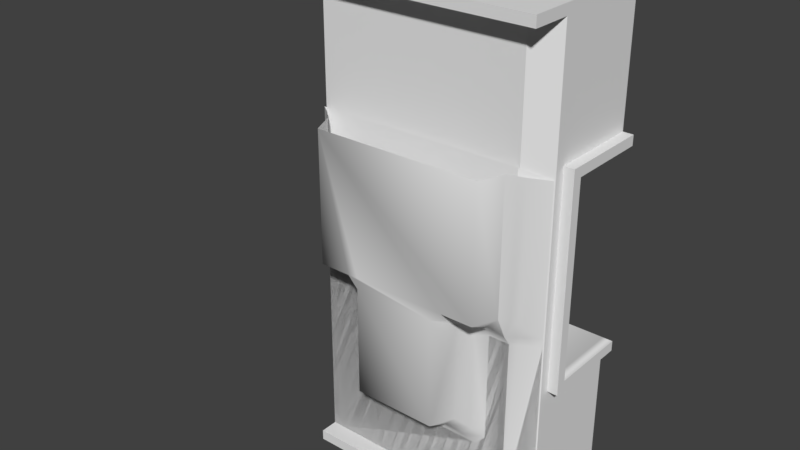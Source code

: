 # Source: adambed.blend  (saved by Blender 2.79.0; exported with 4.5.12 LTS)
import bpy
from mathutils import Matrix  # noqa: F401  (used for matrix-valued properties, if any)

bpy.ops.wm.read_factory_settings(use_empty=True)
scene = bpy.context.scene
scene.name = 'Scene'

# ---- collections
col_collection_1 = bpy.data.collections.new('Collection 1'); scene.collection.children.link(col_collection_1)

# ---- materials (node trees are filled in below, after node groups)
mat_truckfinal_001 = bpy.data.materials.new('truckfinal.001')
mat_truckfinal_001.alpha_threshold = 0.0
mat_truckfinal_001.use_transparent_shadow = False
mat_truckfinal_001.roughness = 0.5

# ---- material node trees

# ---- world
world_world = bpy.data.worlds.new('World'); scene.world = world_world
world_world.color = (0.05088, 0.05088, 0.05088)
world_world.use_sun_shadow = False
world_world.sun_shadow_jitter_overblur = 0.0
world_world.cycles.sampling_method = 'MANUAL'

# ---- meshes
me_frame_004 = bpy.data.meshes.new('frame.004')
me_frame_004.from_pydata([(0.6823, -0.1094, 0.5625), (0.6042, -0.2344, 0.6875), (-1.427, -0.2344, 0.6875), (0.6823, -0.1094, -0.6875), (-1.427, -0.1094, -0.6875), (-1.427, -0.1094, 0.5625)], [], [(4, 5, 0, 3), (0, 5, 2, 1)])
me_frame_004.polygons.foreach_set('use_smooth', [True] * 2)
_k = set([(0, 1), (0, 3), (0, 5), (1, 2), (2, 5), (3, 4), (4, 5)])
me_frame_004.attributes.new('sharp_edge', 'BOOLEAN', 'EDGE').data.foreach_set('value', [ (min(e.vertices), max(e.vertices)) in _k for e in me_frame_004.edges])
_uv = me_frame_004.uv_layers.new(name='UVMap')
_uv.uv.foreach_set('vector', [0.3848, 0.5449, 0.3848, 0.584, 0.4473, 0.584, 0.4473, 0.5449, 0.4473, 0.584, 0.3848, 0.584, 0.3848, 0.5879, 0.4434, 0.5879])
me_frame_004.materials.append(mat_truckfinal_001)
me_frame_004.use_remesh_preserve_volume = False
me_frame_004.use_remesh_preserve_attributes = False
me_frame_004.use_mirror_vertex_groups = False
me_frame_004.update()
me_frame_004.normals_split_custom_set([tuple(v) for v in zip(*[iter([1.413e-08, 1.0, 0.0, 1.413e-08, 1.0, 0.0, 1.413e-08, 1.0, 0.0, 1.413e-08, 1.0, 0.0, -5.089e-09, 0.7071, 0.7071, -5.089e-09, 0.7071, 0.7071, -5.089e-09, 0.7071, 0.7071, -5.089e-09, 0.7071, 0.7071])] * 3)])
me_frame_000 = bpy.data.meshes.new('frame.000')
me_frame_000.from_pydata([(0.6823, 2.235e-08, 0.5625), (0.6823, -0.1094, -0.6875), (-1.427, -0.1094, -0.6875), (-1.427, -0.1094, 0.5625), (0.6823, 0.1406, 0.5), (0.6823, 0.1406, -0.5), (0.6823, -4.47e-08, -0.5625), (0.6823, -0.0625, -0.625), (-0.1087, 3.725e-08, 0.5625), (-0.2406, -0.0625, 0.5625), (-0.3065, -0.1094, 0.5625), (-0.2406, -0.1094, -0.6875), (-0.3065, -0.1094, -0.625), (-0.1746, -0.0625, -0.625), (-0.2406, -0.0625, -0.5625), (-0.1087, -1.49e-08, -0.5625), (-0.1746, -1.49e-08, -0.5), (-0.1087, 0.1406, -0.5), (-1.032, -0.1094, -0.4375), (-0.9657, -0.1094, -0.4375), (-0.3065, -0.1094, -0.4375), (-0.2406, -0.0625, -0.4375), (-1.032, -0.1094, -0.375), (-0.8997, -0.0625, -0.375), (-0.3065, -0.0625, -0.375), (-0.1746, -1.49e-08, -0.375), (-0.9657, -0.0625, -0.3125), (-0.8338, -1.49e-08, -0.3125), (-0.2406, -1.49e-08, -0.3125), (-0.1087, 0.1406, -0.3125), (-0.8997, 0.0, -0.25), (-0.8338, 0.1406, -0.25), (-0.1746, 0.1406, -0.25), (-0.1087, 0.1406, -0.25), (-0.8997, 0.0, 0.25), (-0.8338, 0.1406, 0.25), (-0.1746, 0.1406, 0.25), (-1.032, -0.1094, 0.3125), (-0.9657, -0.0625, 0.3125), (-0.8338, 1.49e-08, 0.3125), (-0.2406, 1.49e-08, 0.3125), (-0.1087, 0.1406, 0.3125), (-1.032, -0.1094, 0.375), (-0.8997, -0.0625, 0.375), (-0.3065, -0.0625, 0.375), (-0.1746, 1.49e-08, 0.375), (-0.9657, -0.1094, 0.4375), (-0.8997, -0.1094, 0.4375), (-0.3065, -0.1094, 0.4375), (-0.2406, -0.0625, 0.4375), (-0.1746, 2.98e-08, 0.5), (-0.1087, 0.1406, 0.5), (0.6823, 3.725e-08, 0.5625), (0.6042, -0.2344, 0.6875), (-1.427, -0.2344, 0.6875), (-1.427, -0.1094, 0.5625), (-0.1087, 3.725e-08, 0.5625), (-0.2406, -0.0625, 0.5625), (-0.3065, -0.1094, 0.5625), (-0.2845, -0.2344, 0.6875), (-0.348, -0.2344, 0.6875), (0.6628, -0.0625, 0.5938), (0.6432, -0.1094, 0.6094), (-0.1281, -0.0625, 0.5938), (-0.1475, -0.1094, 0.6094), (-0.2094, -0.1406, 0.6328), (-0.2515, -0.1094, 0.5938), (-0.2625, -0.1406, 0.6094), (-0.2735, -0.1719, 0.6328), (-0.3169, -0.1406, 0.5938), (-0.3376, -0.2031, 0.6563)], [], [(32, 29, 25, 28), (43, 39, 34, 38), (7, 13, 15, 6), (16, 14, 21, 25), (59, 53, 65), (49, 45, 40, 44), (34, 39, 35), (67, 68, 65), (3, 10, 48, 47, 46), (35, 36, 32, 31), (44, 40, 39, 43), (40, 36, 35, 39), (61, 52, 56, 63), (67, 69, 70, 68), (45, 41, 36, 40), (3, 42, 37, 22, 18, 2), (62, 61, 63, 64), (30, 31, 27), (67, 64, 66), (67, 65, 64), (26, 23, 19, 22), (44, 48, 49), (59, 68, 70, 60), (1, 11, 13, 7), (3, 46, 42), (32, 36, 41, 33, 29), (25, 29, 17, 16), (15, 17, 5, 6), (27, 23, 26, 30), (11, 2, 18, 19, 12), (70, 69, 58, 55, 54, 60), (25, 21, 24, 28), (22, 19, 18), (24, 21, 20), (16, 15, 13, 14), (4, 5, 17, 29, 33, 41, 51), (45, 49, 50), (34, 30, 26, 38), (14, 13, 11, 12), (9, 50, 49), (31, 30, 34, 35), (64, 63, 57), (50, 8, 51), (51, 41, 45, 50), (20, 21, 14, 12), (9, 49, 48, 10), (23, 27, 28, 24), (58, 69, 67, 66), (65, 53, 62, 64), (46, 47, 48, 44, 43), (16, 17, 15), (58, 66, 57), (8, 0, 4, 51), (57, 63, 56), (31, 32, 28, 27), (65, 68, 59), (12, 19, 20), (23, 24, 20, 19), (37, 42, 38, 26, 22), (46, 43, 38, 42), (8, 50, 9), (66, 64, 57)])
me_frame_000.polygons.foreach_set('use_smooth', [True] * 62)
_k = set([(0, 4), (0, 8), (1, 7), (1, 11), (2, 3), (2, 11), (3, 10), (4, 5), (5, 6), (6, 7), (8, 9), (9, 10), (52, 56), (52, 61), (53, 59), (53, 62), (54, 55), (54, 60), (55, 58), (56, 57), (57, 58), (59, 60), (61, 62)])
me_frame_000.attributes.new('sharp_edge', 'BOOLEAN', 'EDGE').data.foreach_set('value', [ (min(e.vertices), max(e.vertices)) in _k for e in me_frame_000.edges])
_uv = me_frame_000.uv_layers.new(name='UVMap')
_uv.uv.foreach_set('vector', [0.4219, 0.5586, 0.4238, 0.5566, 0.4219, 0.5547, 0.4199, 0.5566, 0.4004, 0.5781, 0.4023, 0.5762, 0.4004, 0.5742, 0.3984, 0.5762, 0.4473, 0.5469, 0.4219, 0.5469, 0.4238, 0.5488, 0.4473, 0.5488, 0.4219, 0.5508, 0.4199, 0.5488, 0.4199, 0.5527, 0.4219, 0.5547, 0.4177, 0.5879, 0.4434, 0.5879, 0.4201, 0.5869, 0.4199, 0.5801, 0.4219, 0.5781, 0.4199, 0.5762, 0.418, 0.5781, 0.4004, 0.5742, 0.4023, 0.5762, 0.4023, 0.5742, 0.4188, 0.5859, 0.4183, 0.5869, 0.4201, 0.5869, 0.3848, 0.584, 0.418, 0.584, 0.418, 0.5801, 0.4004, 0.5801, 0.3984, 0.5801, 0.4023, 0.5742, 0.4219, 0.5742, 0.4219, 0.5586, 0.4023, 0.5586, 0.418, 0.5781, 0.4199, 0.5762, 0.4023, 0.5762, 0.4004, 0.5781, 0.4199, 0.5762, 0.4219, 0.5742, 0.4023, 0.5742, 0.4023, 0.5762, 0.4463, 0.585, 0.4473, 0.584, 0.4219, 0.584, 0.4213, 0.585, 0.4188, 0.5859, 0.4174, 0.585, 0.4164, 0.5869, 0.4183, 0.5869, 0.4219, 0.5781, 0.4238, 0.5762, 0.4219, 0.5742, 0.4199, 0.5762, 0.3848, 0.584, 0.3965, 0.5781, 0.3965, 0.5762, 0.3965, 0.5547, 0.3965, 0.5527, 0.3848, 0.5449, 0.4453, 0.5859, 0.4463, 0.585, 0.4213, 0.585, 0.4207, 0.5859, 0.4004, 0.5586, 0.4023, 0.5586, 0.4023, 0.5566, 0.4188, 0.5859, 0.4207, 0.5859, 0.4194, 0.585, 0.4188, 0.5859, 0.4201, 0.5869, 0.4207, 0.5859, 0.3984, 0.5566, 0.4004, 0.5547, 0.3984, 0.5527, 0.3965, 0.5547, 0.418, 0.5781, 0.418, 0.5801, 0.4199, 0.5801, 0.4177, 0.5879, 0.4183, 0.5869, 0.4164, 0.5869, 0.4159, 0.5879, 0.4473, 0.5449, 0.4199, 0.5449, 0.4219, 0.5469, 0.4473, 0.5469, 0.3848, 0.584, 0.3984, 0.5801, 0.3965, 0.5781, 0.4219, 0.5586, 0.4219, 0.5742, 0.4238, 0.5762, 0.4238, 0.5586, 0.4238, 0.5566, 0.4219, 0.5547, 0.4238, 0.5566, 0.4238, 0.5508, 0.4219, 0.5508, 0.4238, 0.5488, 0.4238, 0.5508, 0.4473, 0.5508, 0.4473, 0.5488, 0.4023, 0.5566, 0.4004, 0.5547, 0.3984, 0.5566, 0.4004, 0.5586, 0.4199, 0.5449, 0.3848, 0.5449, 0.3965, 0.5527, 0.3984, 0.5527, 0.418, 0.5469, 0.4164, 0.5869, 0.4174, 0.585, 0.418, 0.584, 0.3848, 0.584, 0.3848, 0.5879, 0.4159, 0.5879, 0.4219, 0.5547, 0.4199, 0.5527, 0.418, 0.5547, 0.4199, 0.5566, 0.3965, 0.5547, 0.3984, 0.5527, 0.3965, 0.5527, 0.418, 0.5547, 0.4199, 0.5527, 0.418, 0.5527, 0.4219, 0.5508, 0.4238, 0.5488, 0.4219, 0.5469, 0.4199, 0.5488, 0.4473, 0.582, 0.4473, 0.5508, 0.4238, 0.5508, 0.4238, 0.5566, 0.4238, 0.5586, 0.4238, 0.5762, 0.4238, 0.582, 0.4219, 0.5781, 0.4199, 0.5801, 0.4219, 0.582, 0.4004, 0.5742, 0.4004, 0.5586, 0.3984, 0.5566, 0.3984, 0.5762, 0.4199, 0.5488, 0.4219, 0.5469, 0.4199, 0.5449, 0.418, 0.5469, 0.4199, 0.584, 0.4219, 0.582, 0.4199, 0.5801, 0.4023, 0.5586, 0.4004, 0.5586, 0.4004, 0.5742, 0.4023, 0.5742, 0.4207, 0.5859, 0.4213, 0.585, 0.4199, 0.584, 0.4219, 0.582, 0.4238, 0.584, 0.4238, 0.582, 0.4238, 0.582, 0.4238, 0.5762, 0.4219, 0.5781, 0.4219, 0.582, 0.418, 0.5527, 0.4199, 0.5527, 0.4199, 0.5488, 0.418, 0.5469, 0.4199, 0.584, 0.4199, 0.5801, 0.418, 0.5801, 0.418, 0.584, 0.4004, 0.5547, 0.4023, 0.5566, 0.4199, 0.5566, 0.418, 0.5547, 0.418, 0.584, 0.4174, 0.585, 0.4188, 0.5859, 0.4194, 0.585, 0.4201, 0.5869, 0.4434, 0.5879, 0.4453, 0.5859, 0.4207, 0.5859, 0.3984, 0.5801, 0.4004, 0.5801, 0.418, 0.5801, 0.418, 0.5781, 0.4004, 0.5781, 0.4219, 0.5508, 0.4238, 0.5508, 0.4238, 0.5488, 0.418, 0.584, 0.4194, 0.585, 0.4199, 0.584, 0.4238, 0.584, 0.4473, 0.584, 0.4473, 0.582, 0.4238, 0.582, 0.4199, 0.584, 0.4213, 0.585, 0.4219, 0.584, 0.4023, 0.5586, 0.4219, 0.5586, 0.4199, 0.5566, 0.4023, 0.5566, 0.4201, 0.5869, 0.4183, 0.5869, 0.4177, 0.5879, 0.418, 0.5469, 0.3984, 0.5527, 0.418, 0.5527, 0.4004, 0.5547, 0.418, 0.5547, 0.418, 0.5527, 0.3984, 0.5527, 0.3965, 0.5762, 0.3965, 0.5781, 0.3984, 0.5762, 0.3984, 0.5566, 0.3965, 0.5547, 0.3984, 0.5801, 0.4004, 0.5781, 0.3984, 0.5762, 0.3965, 0.5781, 0.4238, 0.584, 0.4219, 0.582, 0.4199, 0.584, 0.4194, 0.585, 0.4207, 0.5859, 0.4199, 0.584])
me_frame_000.materials.append(mat_truckfinal_001)
me_frame_000.use_remesh_preserve_volume = False
me_frame_000.use_remesh_preserve_attributes = False
me_frame_000.use_mirror_vertex_groups = False
me_frame_000.update()
me_frame_000.normals_split_custom_set([tuple(v) for v in zip(*[iter([-0.1623, 0.9195, -0.3581, -0.3436, 0.9246, -0.1642, -0.7038, 0.6505, -0.2854, -0.269, 0.6408, -0.719, -0.1802, 0.8363, 0.5177, -0.2356, 0.6308, 0.7393, -0.7173, 0.6497, 0.2516, -0.4976, 0.8464, 0.1896, 9.096e-08, 0.7555, -0.6552, -0.1802, 0.8363, -0.5177, -0.2356, 0.6308, -0.7393, 1.273e-07, 0.5661, -0.8243, -0.7173, 0.6497, -0.2516, -0.4976, 0.8464, -0.1896, -0.5754, 0.7956, -0.1897, -0.7038, 0.6505, -0.2854, -0.06865, 0.6293, 0.7741, 0.002923, 0.5407, 0.8412, -0.1479, 0.6762, 0.7217, -0.5754, 0.7956, 0.1897, -0.7038, 0.6505, 0.2854, -0.269, 0.6408, 0.719, -0.1778, 0.7812, 0.5984, -0.7173, 0.6497, 0.2516, -0.2356, 0.6308, 0.7393, -0.4524, 0.7634, 0.4611, -0.235, 0.6464, 0.7259, -0.2087, 0.6752, 0.7075, -0.1479, 0.6762, 0.7217, -5.981e-08, 1.0, 4.094e-08, -0.3042, 0.9526, 2.066e-07, -0.2792, 0.915, 0.2912, 0.0, 0.9487, 0.3162, -0.08314, 0.9815, 0.1726, -0.4524, 0.7634, 0.4611, -0.1623, 0.9195, 0.3581, -0.1623, 0.9195, -0.3581, -0.4524, 0.7634, -0.4611, -0.1778, 0.7812, 0.5984, -0.269, 0.6408, 0.719, -0.2356, 0.6308, 0.7393, -0.1802, 0.8363, 0.5177, -0.269, 0.6408, 0.719, -0.1623, 0.9195, 0.3581, -0.4524, 0.7634, 0.4611, -0.2356, 0.6308, 0.7393, -1.879e-08, 0.3967, 0.918, 0.0, 0.4472, 0.8944, -0.07784, 0.4651, 0.8819, -0.116, 0.4125, 0.9035, -0.235, 0.6464, 0.7259, -0.1103, 0.692, 0.7134, -0.02923, 0.6959, 0.7176, -0.2087, 0.6752, 0.7075, -0.7038, 0.6505, 0.2854, -0.3436, 0.9246, 0.1642, -0.1623, 0.9195, 0.3581, -0.269, 0.6408, 0.719, -5.981e-08, 1.0, 4.094e-08, -0.1641, 0.983, 0.08245, -0.3042, 0.9526, 0.0, -0.1641, 0.983, -0.08245, -2.672e-08, 1.0, -8.94e-08, -4.929e-08, 1.0, -7.819e-08, 0.001278, 0.4109, 0.9117, -1.879e-08, 0.3967, 0.918, -0.116, 0.4125, 0.9035, -0.08342, 0.4943, 0.8653, -0.7173, 0.6497, -0.2516, -0.4524, 0.7634, -0.4611, -0.2356, 0.6308, -0.7393, -0.235, 0.6464, 0.7259, -0.08342, 0.4943, 0.8653, -0.238, 0.5665, 0.7889, -0.235, 0.6464, 0.7259, -0.1479, 0.6762, 0.7217, -0.08342, 0.4943, 0.8653, -0.4976, 0.8464, -0.1896, -0.1802, 0.8363, -0.5177, -0.08314, 0.9815, -0.1726, -0.1641, 0.983, -0.08245, -0.1778, 0.7812, 0.5984, -0.2792, 0.915, 0.2912, -0.5754, 0.7956, 0.1897, -0.06865, 0.6293, 0.7741, -0.2087, 0.6752, 0.7075, -0.02923, 0.6959, 0.7176, -0.01353, 0.6955, 0.7184, 5.358e-08, 0.8, -0.6, -0.1637, 0.9262, -0.3398, -0.1802, 0.8363, -0.5177, 9.096e-08, 0.7555, -0.6552, -5.981e-08, 1.0, 4.094e-08, -0.08314, 0.9815, 0.1726, -0.1641, 0.983, 0.08245, -0.1623, 0.9195, -0.3581, -0.1623, 0.9195, 0.3581, -0.3436, 0.9246, 0.1642, 1.884e-08, 1.0, 0.0, -0.3436, 0.9246, -0.1642, -0.7038, 0.6505, -0.2854, -0.3436, 0.9246, -0.1642, -0.4524, 0.7634, -0.4611, -0.7173, 0.6497, -0.2516, -0.2356, 0.6308, -0.7393, -0.4524, 0.7634, -0.4611, 9.546e-08, 0.8385, -0.5449, 1.273e-07, 0.5661, -0.8243, -0.2356, 0.6308, -0.7393, -0.1802, 0.8363, -0.5177, -0.4976, 0.8464, -0.1896, -0.7173, 0.6497, -0.2516, -0.1637, 0.9262, -0.3398, -4.929e-08, 1.0, -7.819e-08, -2.672e-08, 1.0, -8.94e-08, -0.08314, 0.9815, -0.1726, -0.1641, 0.983, -0.08245, -0.02923, 0.6959, 0.7176, -0.1103, 0.692, 0.7134, -0.2153, 0.6589, 0.7208, 2.874e-08, 0.7071, 0.7071, 2.874e-08, 0.7071, 0.7071, -0.01353, 0.6955, 0.7184, -0.7038, 0.6505, -0.2854, -0.5754, 0.7956, -0.1897, -0.1778, 0.7812, -0.5984, -0.269, 0.6408, -0.719, -0.1641, 0.983, -0.08245, -0.08314, 0.9815, -0.1726, -2.672e-08, 1.0, -8.94e-08, -0.1778, 0.7812, -0.5984, -0.5754, 0.7956, -0.1897, -0.2792, 0.915, -0.2912, -0.7173, 0.6497, -0.2516, -0.2356, 0.6308, -0.7393, -0.1802, 0.8363, -0.5177, -0.4976, 0.8464, -0.1896, -1.403e-08, 0.8385, 0.5449, 9.546e-08, 0.8385, -0.5449, -0.4524, 0.7634, -0.4611, -0.3436, 0.9246, -0.1642, 1.884e-08, 1.0, 0.0, -0.3436, 0.9246, 0.1642, -0.4524, 0.7634, 0.4611, -0.7038, 0.6505, 0.2854, -0.5754, 0.7956, 0.1897, -0.7173, 0.6497, 0.2516, -0.7173, 0.6497, 0.2516, -0.7173, 0.6497, -0.2516, -0.4976, 0.8464, -0.1896, -0.4976, 0.8464, 0.1896, -0.4976, 0.8464, -0.1896, -0.1802, 0.8363, -0.5177, -0.1637, 0.9262, -0.3398, -0.1641, 0.983, -0.08245, -0.5848, 0.8064, 0.08791, -0.7173, 0.6497, 0.2516, -0.5754, 0.7956, 0.1897, -0.4524, 0.7634, -0.4611, -0.7173, 0.6497, -0.2516, -0.7173, 0.6497, 0.2516, -0.4524, 0.7634, 0.4611, -0.08342, 0.4943, 0.8653, -0.116, 0.4125, 0.9035, -0.2461, 0.5361, 0.8075, -0.7173, 0.6497, 0.2516, -0.3461, 0.5109, 0.7869, -0.4524, 0.7634, 0.4611, -0.4524, 0.7634, 0.4611, -0.3436, 0.9246, 0.1642, -0.7038, 0.6505, 0.2854, -0.7173, 0.6497, 0.2516, -0.2792, 0.915, -0.2912, -0.5754, 0.7956, -0.1897, -0.4976, 0.8464, -0.1896, -0.1641, 0.983, -0.08245, -0.5848, 0.8064, 0.08791, -0.5754, 0.7956, 0.1897, -0.2792, 0.915, 0.2912, -0.3042, 0.9526, 2.066e-07, -0.1802, 0.8363, -0.5177, -0.2356, 0.6308, -0.7393, -0.269, 0.6408, -0.719, -0.1778, 0.7812, -0.5984, -0.2153, 0.6589, 0.7208, -0.1103, 0.692, 0.7134, -0.235, 0.6464, 0.7259, -0.238, 0.5665, 0.7889, -0.1479, 0.6762, 0.7217, 0.002923, 0.5407, 0.8412, 0.001278, 0.4109, 0.9117, -0.08342, 0.4943, 0.8653, -0.08314, 0.9815, 0.1726, 0.0, 0.9487, 0.3162, -0.2792, 0.915, 0.2912, -0.1778, 0.7812, 0.5984, -0.1802, 0.8363, 0.5177, -0.7173, 0.6497, -0.2516, -0.4524, 0.7634, -0.4611, -0.2356, 0.6308, -0.7393, -0.2153, 0.6589, 0.7208, -0.238, 0.5665, 0.7889, -0.2461, 0.5361, 0.8075, -0.3461, 0.5109, 0.7869, -6.121e-08, 0.4061, 0.9138, -1.403e-08, 0.8385, 0.5449, -0.4524, 0.7634, 0.4611, -0.2461, 0.5361, 0.8075, -0.116, 0.4125, 0.9035, -0.07784, 0.4651, 0.8819, -0.4524, 0.7634, -0.4611, -0.1623, 0.9195, -0.3581, -0.269, 0.6408, -0.719, -0.2356, 0.6308, -0.7393, -0.1479, 0.6762, 0.7217, -0.2087, 0.6752, 0.7075, -0.06865, 0.6293, 0.7741, -0.1641, 0.983, -0.08245, -0.08314, 0.9815, -0.1726, -0.2792, 0.915, -0.2912, -0.1802, 0.8363, -0.5177, -0.1778, 0.7812, -0.5984, -0.2792, 0.915, -0.2912, -0.08314, 0.9815, -0.1726, -0.3042, 0.9526, 0.0, -0.1641, 0.983, 0.08245, -0.4976, 0.8464, 0.1896, -0.4976, 0.8464, -0.1896, -0.1641, 0.983, -0.08245, -0.08314, 0.9815, 0.1726, -0.1802, 0.8363, 0.5177, -0.4976, 0.8464, 0.1896, -0.1641, 0.983, 0.08245, -0.3461, 0.5109, 0.7869, -0.7173, 0.6497, 0.2516, -0.5848, 0.8064, 0.08791, -0.238, 0.5665, 0.7889, -0.08342, 0.4943, 0.8653, -0.2461, 0.5361, 0.8075])] * 3)])
me_frame_003 = bpy.data.meshes.new('frame.003')
me_frame_003.from_pydata([(1.469, -0.25, -0.6875), (1.406, -0.125, 0.5625), (1.469, -0.25, 0.6875), (-1.406, -0.25, 0.6875), (0.5938, -0.375, 0.6875), (0.6562, -0.875, 0.75), (0.5938, -0.375, 0.75), (0.5938, -0.875, 0.75), (-0.5938, -0.375, 0.75), (-0.6562, -0.875, 0.75), (-0.5938, -0.875, 0.75), (0.6562, -0.3125, 0.75), (1.406, -0.125, -0.6875), (-1.406, -0.25, -0.6875), (-1.406, -0.125, -0.6875), (-0.5938, -0.375, -0.5), (-0.5938, -0.875, -0.5), (0.5938, -0.875, -0.5), (0.5938, -0.375, -0.5), (-1.406, 0.0, -0.6875), (-1.406, 0.0, 0.6875), (-0.5938, -0.375, 0.6875), (-0.5938, -0.875, 0.6875), (1.469, -0.875, -0.6875), (-1.406, -0.875, -0.6875), (1.469, -0.875, 0.6875), (0.5938, -0.875, 0.6875), (-1.406, -0.125, 0.5625), (1.406, -0.875, 0.6875), (1.406, 0.0, 0.6875), (1.406, 0.0, -0.6875), (1.406, -0.875, -0.6875), (1.469, 0.0, -0.6875), (1.469, 0.0, 0.6875), (-1.469, 0.0, 0.6875), (-1.469, 0.0, -0.6875), (0.6562, -0.875, 0.6875), (0.6562, -0.3125, 0.6875), (-0.6562, -0.3125, 0.75), (-0.6562, -0.3125, 0.6875), (-0.6562, -0.875, 0.6875), (-1.406, -0.875, 0.6875), (-1.406, -0.875, 0.6875), (-1.469, -0.875, 0.6875), (1.406, -0.25, 0.6875), (1.469, -0.25, 0.6875)], [], [(0, 1, 2), (3, 4, 2), (5, 6, 7), (8, 9, 10), (11, 8, 6), (12, 0, 13, 14), (15, 16, 17, 18), (3, 13, 19, 20), (15, 21, 22, 16), (0, 23, 24, 13), (4, 26, 7, 6), (14, 27, 1, 12), (0, 12, 1), (28, 29, 30, 31), (25, 23, 32, 33), (34, 20, 19, 35), (3, 21, 4), (18, 4, 21, 15), (22, 21, 8, 10), (21, 4, 6, 8), (11, 5, 36, 37), (5, 11, 6), (8, 38, 9), (11, 38, 8), (9, 38, 39, 40), (38, 11, 37, 39), (17, 26, 4, 18), (29, 33, 32, 30), (1, 27, 3, 2), (4, 26, 25, 2), (21, 3, 41, 22), (20, 34, 43, 42), (33, 29, 44, 45)])
me_frame_003.polygons.foreach_set('use_smooth', [True] * 33)
_k = set([(0, 2), (0, 12), (0, 23), (1, 2), (1, 12), (1, 27), (2, 3), (2, 25), (3, 13), (3, 20), (3, 27), (3, 41), (4, 6), (4, 18), (5, 6), (5, 7), (5, 11), (5, 36), (6, 7), (6, 8), (7, 26), (8, 10), (8, 21), (9, 10), (9, 38), (9, 40), (10, 22), (11, 37), (11, 38), (12, 14), (13, 14), (13, 19), (13, 24), (14, 27), (15, 16), (15, 18), (15, 21), (16, 17), (16, 22), (17, 18), (17, 26), (19, 20), (19, 35), (20, 34), (22, 41), (23, 24), (23, 32), (25, 26), (25, 33), (28, 29), (28, 31), (29, 30), (29, 33), (30, 31), (30, 32), (32, 33), (34, 35), (36, 37), (37, 39), (38, 39), (39, 40), (42, 43), (44, 45)])
me_frame_003.attributes.new('sharp_edge', 'BOOLEAN', 'EDGE').data.foreach_set('value', [ (min(e.vertices), max(e.vertices)) in _k for e in me_frame_003.edges])
_uv = me_frame_003.uv_layers.new(name='UVMap')
_uv.uv.foreach_set('vector', [0.2227, 0.09766, 0.2617, 0.09375, 0.2656, 0.09766, 0.3828, 0.666, 0.4453, 0.6621, 0.4727, 0.666, 0.2207, 0.8066, 0.2227, 0.791, 0.2227, 0.8066, 0.2598, 0.791, 0.2617, 0.8066, 0.2598, 0.8066, 0.2207, 0.7891, 0.2598, 0.791, 0.2227, 0.791, 0.4219, 0.4141, 0.4238, 0.418, 0.334, 0.418, 0.334, 0.4141, 0.1836, 0.3516, 0.1836, 0.3359, 0.2207, 0.3359, 0.2207, 0.3516, 0.2266, 0.627, 0.2695, 0.627, 0.2695, 0.6348, 0.2266, 0.6348, 0.1836, 0.4238, 0.2207, 0.4238, 0.2207, 0.4395, 0.1836, 0.4395, 0.4238, 0.418, 0.4238, 0.4375, 0.334, 0.4375, 0.334, 0.418, 0.2188, 0.9707, 0.2344, 0.9707, 0.2344, 0.9727, 0.2188, 0.9727, 0.4727, 0.6016, 0.4727, 0.6406, 0.3848, 0.6406, 0.3848, 0.6016, 0.2227, 0.09766, 0.2227, 0.09375, 0.2617, 0.09375, 0.2402, 0.7031, 0.2402, 0.6758, 0.2832, 0.6758, 0.2832, 0.7031, 0.2832, 0.293, 0.2402, 0.293, 0.2402, 0.2656, 0.2832, 0.2656, 0.5527, 0.9336, 0.5527, 0.9355, 0.5098, 0.9355, 0.5098, 0.9336, 0.3828, 0.666, 0.4082, 0.6621, 0.4453, 0.6621, 0.2891, 0.5547, 0.2891, 0.5918, 0.252, 0.5918, 0.252, 0.5547, 0.6738, 0.9707, 0.6895, 0.9707, 0.6895, 0.9727, 0.6738, 0.9727, 0.09961, 0.9434, 0.0625, 0.9434, 0.0625, 0.9414, 0.09961, 0.9414, 0.9004, 0.9688, 0.8828, 0.9688, 0.8828, 0.9668, 0.9004, 0.9668, 0.2207, 0.8066, 0.2207, 0.7891, 0.2227, 0.791, 0.2598, 0.791, 0.2617, 0.7891, 0.2617, 0.8066, 0.2207, 0.7891, 0.2617, 0.7891, 0.2598, 0.791, 0.4043, 0.9688, 0.3867, 0.9688, 0.3867, 0.9668, 0.4043, 0.9668, 0.7227, 0.9395, 0.6816, 0.9395, 0.6816, 0.9375, 0.7227, 0.9375, 0.2148, 0.7363, 0.1777, 0.7363, 0.1777, 0.7207, 0.2148, 0.7207, 0.6797, 0.9355, 0.6797, 0.9336, 0.7227, 0.9336, 0.7227, 0.9355, 0.3848, 0.6406, 0.4727, 0.6406, 0.4727, 0.6445, 0.3828, 0.6445, 0.4453, 0.6621, 0.4453, 0.6465, 0.4727, 0.6465, 0.4727, 0.666, 0.4082, 0.6621, 0.3828, 0.666, 0.3828, 0.6465, 0.4082, 0.6465, 0.5449, 0.9336, 0.5449, 0.9355, 0.5723, 0.9355, 0.5723, 0.9336, 0.6875, 0.9336, 0.6875, 0.9355, 0.6797, 0.9355, 0.6797, 0.9336])
me_frame_003.materials.append(mat_truckfinal_001)
me_frame_003.use_remesh_preserve_volume = False
me_frame_003.use_remesh_preserve_attributes = False
me_frame_003.use_mirror_vertex_groups = False
me_frame_003.update()
me_frame_003.normals_split_custom_set([tuple(v) for v in zip(*[iter([0.8944, 0.4472, 0.0, 0.8944, 0.4472, 0.0, 0.8944, 0.4472, 0.0, 0.0, 0.0, 1.0, 0.0, 0.0, 1.0, 0.0, 0.0, 1.0, 0.0, 0.0, 1.0, 0.0, 0.0, 1.0, 0.0, 0.0, 1.0, 0.0, 0.0, 1.0, 0.0, 0.0, 1.0, 0.0, 0.0, 1.0, 0.0, 0.0, 1.0, 0.0, 0.0, 1.0, 0.0, 0.0, 1.0, 0.0, 0.0, -1.0, 0.0, 0.0, -1.0, 0.0, 0.0, -1.0, 0.0, 0.0, -1.0, 0.0, 0.0, 1.0, 0.0, 0.0, 1.0, 0.0, 0.0, 1.0, 0.0, 0.0, 1.0, 1.0, 0.0, 0.0, 1.0, 0.0, 0.0, 1.0, 0.0, 0.0, 1.0, 0.0, 0.0, 1.0, 0.0, 0.0, 1.0, 0.0, 0.0, 1.0, 0.0, 0.0, 1.0, 0.0, 0.0, 0.0, 0.0, -1.0, 0.0, 0.0, -1.0, 0.0, 0.0, -1.0, 0.0, 0.0, -1.0, -1.0, 0.0, 0.0, -1.0, 0.0, 0.0, -1.0, 0.0, 0.0, -1.0, 0.0, 0.0, 0.0, 1.0, 0.0, 0.0, 1.0, 0.0, 0.0, 1.0, 0.0, 0.0, 1.0, 0.0, 0.8944, 0.4472, 0.0, 0.8944, 0.4472, 0.0, 0.8944, 0.4472, 0.0, -1.0, 0.0, 0.0, -1.0, 0.0, 0.0, -1.0, 0.0, 0.0, -1.0, 0.0, 0.0, 1.0, 0.0, 0.0, 1.0, 0.0, 0.0, 1.0, 0.0, 0.0, 1.0, 0.0, 0.0, 0.0, 1.0, 0.0, 0.0, 1.0, 0.0, 0.0, 1.0, 0.0, 0.0, 1.0, 0.0, 0.0, 0.0, 1.0, 0.0, 0.0, 1.0, 0.0, 0.0, 1.0, 0.0, -1.0, 0.0, 0.0, -1.0, 0.0, 0.0, -1.0, 0.0, 0.0, -1.0, 0.0, 1.0, 0.0, 0.0, 1.0, 0.0, 0.0, 1.0, 0.0, 0.0, 1.0, 0.0, 0.0, 0.0, -1.0, -1.727e-05, 0.0, -1.0, -1.727e-05, 0.0, -1.0, -1.727e-05, 0.0, -1.0, -1.727e-05, 1.0, 0.0, 0.0, 1.0, 0.0, 0.0, 1.0, 0.0, 0.0, 1.0, 0.0, 0.0, 0.0, 0.0, 1.0, 0.0, 0.0, 1.0, 0.0, 0.0, 1.0, 0.0, 0.0, 1.0, 0.0, 0.0, 1.0, 0.0, 0.0, 1.0, 0.0, 0.0, 1.0, 0.0, 0.0, 1.0, 0.0, 0.0, 1.0, -1.0, 0.0, 0.0, -1.0, 0.0, 0.0, -1.0, 0.0, 0.0, -1.0, 0.0, 0.0, 0.0, 1.0, 1.708e-05, 0.0, 1.0, 1.708e-05, 0.0, 1.0, 1.708e-05, 0.0, 1.0, 1.708e-05, -1.0, 0.0, 0.0, -1.0, 0.0, 0.0, -1.0, 0.0, 0.0, -1.0, 0.0, 0.0, 0.0, 1.0, 0.0, 0.0, 1.0, 0.0, 0.0, 1.0, 0.0, 0.0, 1.0, 0.0, 0.0, 0.7071, 0.7071, 0.0, 0.7071, 0.7071, 0.0, 0.7071, 0.7071, 0.0, 0.7071, 0.7071, 0.0, 0.0, 1.0, 0.0, 0.0, 1.0, 0.0, 0.0, 1.0, 0.0, 0.0, 1.0, 0.0, 0.0, 1.0, 0.0, 0.0, 1.0, 0.0, 0.0, 1.0, 0.0, 0.0, 1.0, 0.0, 2.725e-07, 1.0, 0.0, 2.725e-07, 1.0, 0.0, 2.725e-07, 1.0, 0.0, 2.725e-07, 1.0, 0.0, 0.0, 1.0, 0.0, 0.0, 1.0, 0.0, 0.0, 1.0, 0.0, 0.0, 1.0])] * 3)])

# ---- objects
ob_blanket = bpy.data.objects.new('blanket', me_frame_004)
ob_blanket_occupied = bpy.data.objects.new('blanket_occupied', me_frame_000)
ob_bed = bpy.data.objects.new('bed', me_frame_003)

# ---- transforms, parenting, visibility, modifiers, constraints
ob_blanket.location = (0.0, 0.0, 0.0)
ob_blanket.rotation_euler = (3.142, -1.571, 0.0)
ob_blanket.lineart.crease_threshold = 0.0
ob_blanket_occupied.location = (0.0, 0.0, 0.0)
ob_blanket_occupied.rotation_euler = (3.142, -1.571, 0.0)
ob_blanket_occupied.hide_viewport = True
ob_blanket_occupied.lineart.crease_threshold = 0.0
ob_bed.location = (0.0, 0.0, 0.0)
ob_bed.rotation_euler = (3.142, -1.571, 0.0)
ob_bed.lineart.crease_threshold = 0.0

# ---- collection membership
col_collection_1.objects.link(ob_blanket)
col_collection_1.objects.link(ob_blanket_occupied)
col_collection_1.objects.link(ob_bed)

# ---- scene / render settings (as saved in the file)
scene.frame_start = 1; scene.frame_end = 250; scene.frame_set(1)
scene.render.engine = 'BLENDER_EEVEE_NEXT'
scene.render.resolution_percentage = 50
scene.render.dither_intensity = 0.0
scene.render.film_transparent = True
scene.cycles.use_denoising = False
scene.cycles.samples = 128
scene.cycles.sampling_pattern = 'TABULATED_SOBOL'
scene.cycles.use_adaptive_sampling = False
scene.cycles.use_light_tree = False
scene.cycles.blur_glossy = 0.0
scene.cycles.sample_clamp_indirect = 0.0
scene.view_settings.view_transform = 'Standard'
bpy.context.view_layer.update()

# ---- added for rendering (the .blend has no active camera and no usable light): camera, sun
cam_auto = bpy.data.cameras.new('AutoCamera')
cam_auto.lens = 50.0
cam_auto.sensor_width = 36.0
cam_auto.clip_end = 1000.0
ob_auto_camera = bpy.data.objects.new('AutoCamera', cam_auto)
scene.collection.objects.link(ob_auto_camera)
ob_auto_camera.location = (3.19665, -3.92192, 2.82816)
ob_auto_camera.rotation_euler = (1.09748, -7.21219e-08, 0.694738)
scene.camera = ob_auto_camera
light_auto_sun = bpy.data.lights.new('AutoSun', 'SUN')
light_auto_sun.energy = 3.0
light_auto_sun.angle = 0.0523599
ob_auto_sun = bpy.data.objects.new('AutoSun', light_auto_sun)
scene.collection.objects.link(ob_auto_sun)
ob_auto_sun.rotation_euler = (0.872665, 0.174533, 0.523599)
bpy.context.view_layer.update()
